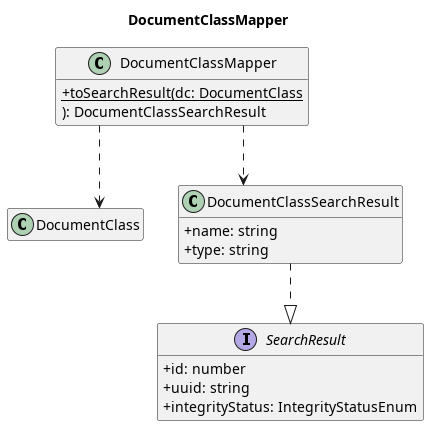

The diagram above was rendered by PlantUML. Its source (embedded in the PNG):
@startuml
title DocumentClassMapper

skinparam classAttributeIconSize 0
skinparam linetype ortho
hide empty members

class DocumentClassMapper {
    + {static} toSearchResult(dc: DocumentClass
    ): DocumentClassSearchResult
}
class DocumentClass
interface SearchResult {
    + id: number
    + uuid: string
    + integrityStatus: IntegrityStatusEnum
}
class DocumentClassSearchResult {
    + name: string
    + type: string
}

DocumentClassSearchResult ..|> SearchResult
DocumentClassMapper ..> DocumentClass             
DocumentClassMapper ..> DocumentClassSearchResult 

@enduml